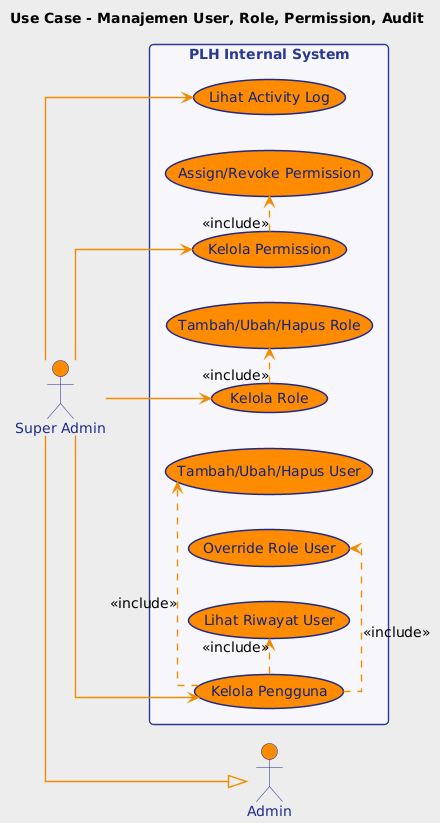

The diagram above was rendered by PlantUML. Its source (embedded in the PNG):
@startuml
' Standard style for presentation-friendly UML use case diagrams
skinparam backgroundColor #ECECEC
skinparam defaultFontName Segoe UI
skinparam defaultFontSize 14
skinparam linetype ortho
skinparam shadowing false

skinparam ArrowColor #F08A00
skinparam ArrowThickness 1.4

skinparam rectangle {
  BorderColor #2B3990
  BackgroundColor #F6F7FB
  FontColor #2B3990
  BorderThickness 1.4
  RoundCorner 8
}

skinparam package {
  BorderColor #2B3990
  BackgroundColor #F6F7FB
  FontColor #2B3990
  BorderThickness 1.2
}

skinparam actor {
  BorderColor #1F2A8A
  BackgroundColor #FF8A00
  FontColor #1F2A8A
}

skinparam usecase {
  BackgroundColor #FF8A00
  BorderColor #1F2A8A
  FontColor #10237A
  BorderThickness 1.5
}

skinparam usecaseStereotypeFontColor #2B3990
skinparam usecaseStereotypeFontStyle bold

left to right direction

title Use Case - Manajemen User, Role, Permission, Audit

actor "Admin" as Admin
actor "Super Admin" as SuperAdmin

SuperAdmin --|> Admin

rectangle "PLH Internal System" {
  (Kelola Pengguna) as UC_UserMgmt
  (Tambah/Ubah/Hapus User) as UC_UserCrud
  (Override Role User) as UC_UserOverrideRole
  (Lihat Riwayat User) as UC_UserHistory

  (Kelola Role) as UC_RoleMgmt
  (Tambah/Ubah/Hapus Role) as UC_RoleCrud

  (Kelola Permission) as UC_PermissionMgmt
  (Assign/Revoke Permission) as UC_PermissionAssign

  (Lihat Activity Log) as UC_ActivityLog
}

SuperAdmin --> UC_UserMgmt
SuperAdmin --> UC_RoleMgmt
SuperAdmin --> UC_PermissionMgmt
SuperAdmin --> UC_ActivityLog

UC_UserMgmt .> UC_UserCrud : <<include>>
UC_UserMgmt .> UC_UserOverrideRole : <<include>>
UC_UserMgmt .> UC_UserHistory : <<include>>

UC_RoleMgmt .> UC_RoleCrud : <<include>>
UC_PermissionMgmt .> UC_PermissionAssign : <<include>>
@enduml